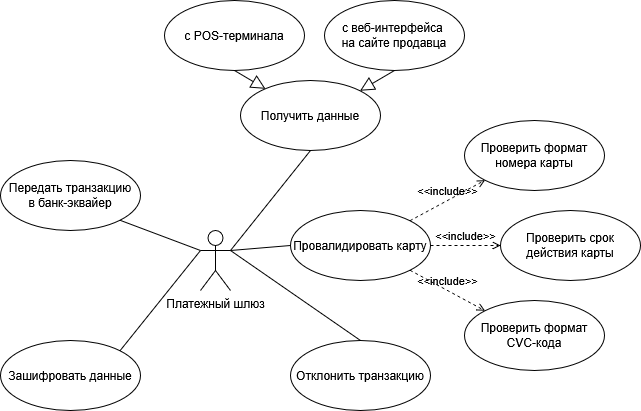

The diagram above was exported from draw.io. Its source (the exported page's mxGraphModel, read from the mxfile embedded in the PNG):
<mxGraphModel dx="2172" dy="1766" grid="1" gridSize="10" guides="1" tooltips="1" connect="1" arrows="1" fold="1" page="1" pageScale="1" pageWidth="827" pageHeight="1169" math="0" shadow="0">
  <root>
    <mxCell id="0" />
    <mxCell id="1" parent="0" />
    <mxCell id="p8ojZBNfctEo-9WMBils-1" value="Платежный шлюз" style="shape=umlActor;verticalLabelPosition=bottom;verticalAlign=top;html=1;outlineConnect=0;" parent="1" vertex="1">
      <mxGeometry x="150" y="200" width="30" height="60" as="geometry" />
    </mxCell>
    <mxCell id="p8ojZBNfctEo-9WMBils-2" value="Провалидировать карту" style="ellipse;whiteSpace=wrap;html=1;" parent="1" vertex="1">
      <mxGeometry x="240" y="180" width="140" height="70" as="geometry" />
    </mxCell>
    <mxCell id="p8ojZBNfctEo-9WMBils-3" value="Получить данные" style="ellipse;whiteSpace=wrap;html=1;" parent="1" vertex="1">
      <mxGeometry x="190" y="50" width="140" height="70" as="geometry" />
    </mxCell>
    <mxCell id="p8ojZBNfctEo-9WMBils-5" value="с POS-терминала" style="ellipse;whiteSpace=wrap;html=1;" parent="1" vertex="1">
      <mxGeometry x="114" y="-30" width="140" height="70" as="geometry" />
    </mxCell>
    <mxCell id="p8ojZBNfctEo-9WMBils-6" value="&lt;div&gt;с веб-интерфейса&amp;nbsp;&lt;/div&gt;&lt;div&gt;на сайте продавца&lt;/div&gt;" style="ellipse;whiteSpace=wrap;html=1;" parent="1" vertex="1">
      <mxGeometry x="274" y="-30" width="140" height="70" as="geometry" />
    </mxCell>
    <mxCell id="p8ojZBNfctEo-9WMBils-7" value="Проверить формат номера карты" style="ellipse;whiteSpace=wrap;html=1;" parent="1" vertex="1">
      <mxGeometry x="414" y="90" width="140" height="70" as="geometry" />
    </mxCell>
    <mxCell id="p8ojZBNfctEo-9WMBils-8" value="Проверить срок действия карты" style="ellipse;whiteSpace=wrap;html=1;" parent="1" vertex="1">
      <mxGeometry x="450" y="180" width="140" height="70" as="geometry" />
    </mxCell>
    <mxCell id="p8ojZBNfctEo-9WMBils-9" value="Проверить формат CVC-кода" style="ellipse;whiteSpace=wrap;html=1;" parent="1" vertex="1">
      <mxGeometry x="414" y="270" width="140" height="70" as="geometry" />
    </mxCell>
    <mxCell id="p8ojZBNfctEo-9WMBils-10" value="" style="edgeStyle=none;html=1;endArrow=none;verticalAlign=bottom;rounded=0;exitX=1;exitY=0.3333333333333333;exitDx=0;exitDy=0;exitPerimeter=0;entryX=0.5;entryY=1;entryDx=0;entryDy=0;" parent="1" source="p8ojZBNfctEo-9WMBils-1" target="p8ojZBNfctEo-9WMBils-3" edge="1">
      <mxGeometry width="160" relative="1" as="geometry">
        <mxPoint x="260" y="200" as="sourcePoint" />
        <mxPoint x="420" y="200" as="targetPoint" />
      </mxGeometry>
    </mxCell>
    <mxCell id="p8ojZBNfctEo-9WMBils-11" value="" style="edgeStyle=none;html=1;endArrow=none;verticalAlign=bottom;rounded=0;exitX=1;exitY=0.3333333333333333;exitDx=0;exitDy=0;exitPerimeter=0;entryX=0;entryY=0.5;entryDx=0;entryDy=0;" parent="1" source="p8ojZBNfctEo-9WMBils-1" target="p8ojZBNfctEo-9WMBils-2" edge="1">
      <mxGeometry width="160" relative="1" as="geometry">
        <mxPoint x="260" y="200" as="sourcePoint" />
        <mxPoint x="420" y="200" as="targetPoint" />
      </mxGeometry>
    </mxCell>
    <mxCell id="p8ojZBNfctEo-9WMBils-13" value="Отклонить транзакцию" style="ellipse;whiteSpace=wrap;html=1;" parent="1" vertex="1">
      <mxGeometry x="240" y="310" width="140" height="70" as="geometry" />
    </mxCell>
    <mxCell id="p8ojZBNfctEo-9WMBils-16" value="&amp;lt;&amp;lt;include&amp;gt;&amp;gt;" style="edgeStyle=none;html=1;endArrow=open;verticalAlign=bottom;dashed=1;labelBackgroundColor=none;rounded=0;exitX=1;exitY=1;exitDx=0;exitDy=0;entryX=0;entryY=0;entryDx=0;entryDy=0;" parent="1" source="p8ojZBNfctEo-9WMBils-2" target="p8ojZBNfctEo-9WMBils-9" edge="1">
      <mxGeometry width="160" relative="1" as="geometry">
        <mxPoint x="600" y="330" as="sourcePoint" />
        <mxPoint x="420" y="250" as="targetPoint" />
      </mxGeometry>
    </mxCell>
    <mxCell id="p8ojZBNfctEo-9WMBils-17" value="&amp;lt;&amp;lt;include&amp;gt;&amp;gt;" style="edgeStyle=none;html=1;endArrow=open;verticalAlign=bottom;dashed=1;labelBackgroundColor=none;rounded=0;exitX=1;exitY=0.5;exitDx=0;exitDy=0;entryX=0;entryY=0.5;entryDx=0;entryDy=0;" parent="1" source="p8ojZBNfctEo-9WMBils-2" target="p8ojZBNfctEo-9WMBils-8" edge="1">
      <mxGeometry width="160" relative="1" as="geometry">
        <mxPoint x="600" y="330" as="sourcePoint" />
        <mxPoint x="440" y="250" as="targetPoint" />
      </mxGeometry>
    </mxCell>
    <mxCell id="p8ojZBNfctEo-9WMBils-18" value="&amp;lt;&amp;lt;include&amp;gt;&amp;gt;" style="edgeStyle=none;html=1;endArrow=open;verticalAlign=bottom;dashed=1;labelBackgroundColor=none;rounded=0;entryX=0;entryY=1;entryDx=0;entryDy=0;exitX=1;exitY=0;exitDx=0;exitDy=0;" parent="1" source="p8ojZBNfctEo-9WMBils-2" target="p8ojZBNfctEo-9WMBils-7" edge="1">
      <mxGeometry width="160" relative="1" as="geometry">
        <mxPoint x="360" y="130" as="sourcePoint" />
        <mxPoint x="760" y="330" as="targetPoint" />
      </mxGeometry>
    </mxCell>
    <mxCell id="p8ojZBNfctEo-9WMBils-19" value="" style="edgeStyle=none;html=1;endArrow=block;endFill=0;endSize=12;verticalAlign=bottom;rounded=0;exitX=0.5;exitY=1;exitDx=0;exitDy=0;" parent="1" source="p8ojZBNfctEo-9WMBils-5" target="p8ojZBNfctEo-9WMBils-3" edge="1">
      <mxGeometry width="160" relative="1" as="geometry">
        <mxPoint x="600" y="210" as="sourcePoint" />
        <mxPoint x="760" y="210" as="targetPoint" />
      </mxGeometry>
    </mxCell>
    <mxCell id="p8ojZBNfctEo-9WMBils-20" value="" style="edgeStyle=none;html=1;endArrow=block;endFill=0;endSize=12;verticalAlign=bottom;rounded=0;entryX=1;entryY=0;entryDx=0;entryDy=0;exitX=0.5;exitY=1;exitDx=0;exitDy=0;" parent="1" source="p8ojZBNfctEo-9WMBils-6" target="p8ojZBNfctEo-9WMBils-3" edge="1">
      <mxGeometry width="160" relative="1" as="geometry">
        <mxPoint x="340" y="50" as="sourcePoint" />
        <mxPoint x="760" y="210" as="targetPoint" />
      </mxGeometry>
    </mxCell>
    <mxCell id="p8ojZBNfctEo-9WMBils-21" value="" style="edgeStyle=none;html=1;endArrow=none;verticalAlign=bottom;rounded=0;exitX=1;exitY=0.3333333333333333;exitDx=0;exitDy=0;exitPerimeter=0;entryX=0.5;entryY=0;entryDx=0;entryDy=0;" parent="1" source="p8ojZBNfctEo-9WMBils-1" target="p8ojZBNfctEo-9WMBils-13" edge="1">
      <mxGeometry width="160" relative="1" as="geometry">
        <mxPoint x="600" y="250" as="sourcePoint" />
        <mxPoint x="760" y="250" as="targetPoint" />
      </mxGeometry>
    </mxCell>
    <mxCell id="009iNklYKGPfTJHo4Rgi-4" value="&lt;div&gt;Зашифровать данные&lt;/div&gt;" style="ellipse;whiteSpace=wrap;html=1;" vertex="1" parent="1">
      <mxGeometry x="-50" y="310" width="140" height="70" as="geometry" />
    </mxCell>
    <mxCell id="009iNklYKGPfTJHo4Rgi-5" value="Передать транзакцию &lt;br&gt;в банк-эквайер" style="ellipse;whiteSpace=wrap;html=1;" vertex="1" parent="1">
      <mxGeometry x="-50" y="130" width="140" height="70" as="geometry" />
    </mxCell>
    <mxCell id="009iNklYKGPfTJHo4Rgi-6" value="" style="edgeStyle=none;html=1;endArrow=none;verticalAlign=bottom;rounded=0;exitX=0;exitY=0.3333333333333333;exitDx=0;exitDy=0;exitPerimeter=0;entryX=1;entryY=1;entryDx=0;entryDy=0;" edge="1" parent="1" source="p8ojZBNfctEo-9WMBils-1" target="009iNklYKGPfTJHo4Rgi-5">
      <mxGeometry width="160" relative="1" as="geometry">
        <mxPoint x="190" y="230" as="sourcePoint" />
        <mxPoint x="320" y="320" as="targetPoint" />
      </mxGeometry>
    </mxCell>
    <mxCell id="009iNklYKGPfTJHo4Rgi-7" value="" style="edgeStyle=none;html=1;endArrow=none;verticalAlign=bottom;rounded=0;exitX=0;exitY=0.3333333333333333;exitDx=0;exitDy=0;exitPerimeter=0;entryX=1;entryY=0;entryDx=0;entryDy=0;" edge="1" parent="1" source="p8ojZBNfctEo-9WMBils-1" target="009iNklYKGPfTJHo4Rgi-4">
      <mxGeometry width="160" relative="1" as="geometry">
        <mxPoint x="200" y="240" as="sourcePoint" />
        <mxPoint x="330" y="330" as="targetPoint" />
      </mxGeometry>
    </mxCell>
  </root>
</mxGraphModel>